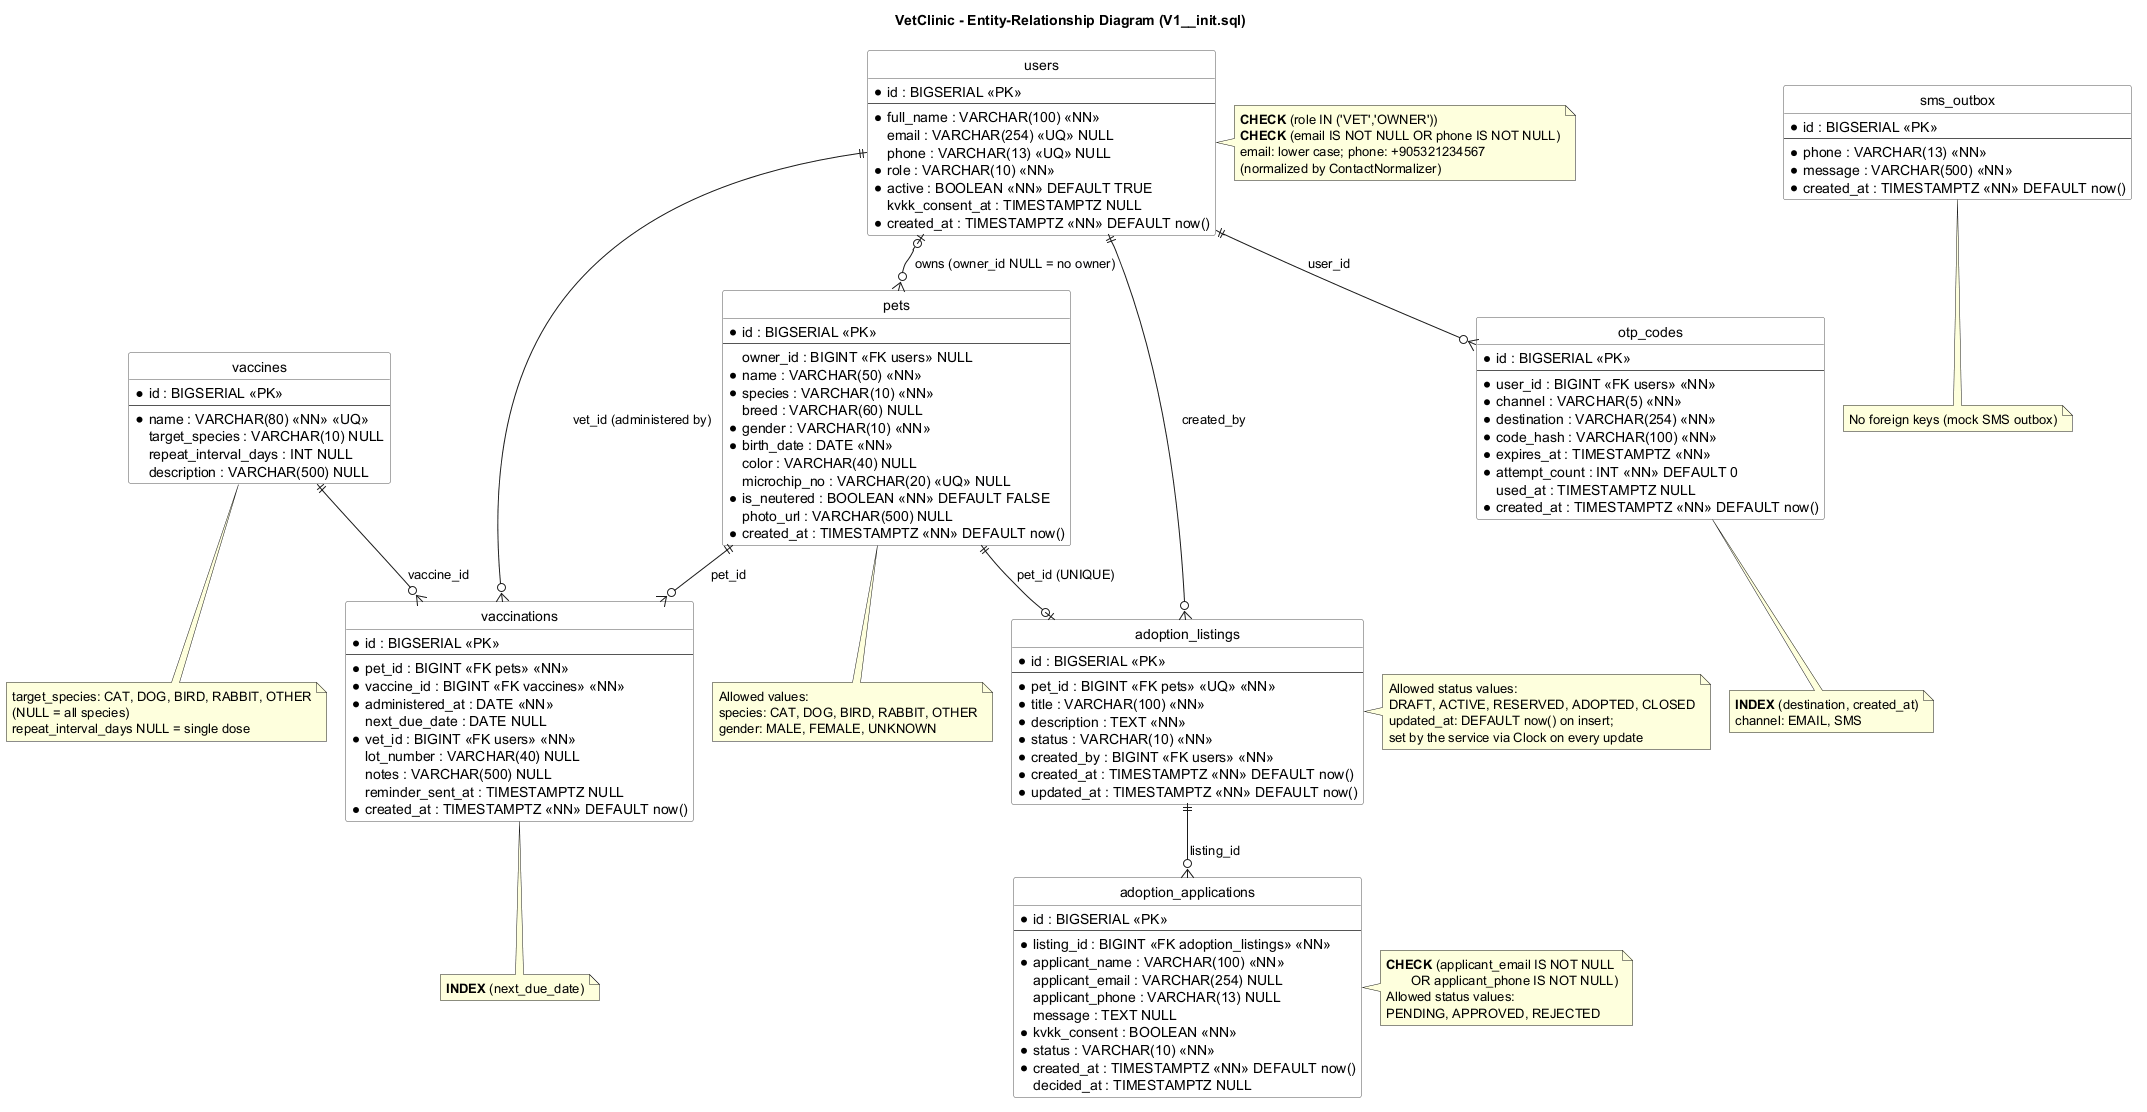

The diagram above was rendered by PlantUML. Its source (embedded in the PNG):
@startuml er
!pragma layout smetana
title VetClinic - Entity-Relationship Diagram (V1__init.sql)

hide circle
skinparam linetype ortho
skinparam class {
  BackgroundColor #FDFDFD
  BorderColor #555555
}

' Legend: PK = primary key, FK = foreign key, UQ = unique, NN = NOT NULL

entity "users" as users {
  * id : BIGSERIAL <<PK>>
  --
  * full_name : VARCHAR(100) <<NN>>
  email : VARCHAR(254) <<UQ>> NULL
  phone : VARCHAR(13) <<UQ>> NULL
  * role : VARCHAR(10) <<NN>>
  * active : BOOLEAN <<NN>> DEFAULT TRUE
  kvkk_consent_at : TIMESTAMPTZ NULL
  * created_at : TIMESTAMPTZ <<NN>> DEFAULT now()
}

entity "pets" as pets {
  * id : BIGSERIAL <<PK>>
  --
  owner_id : BIGINT <<FK users>> NULL
  * name : VARCHAR(50) <<NN>>
  * species : VARCHAR(10) <<NN>>
  breed : VARCHAR(60) NULL
  * gender : VARCHAR(10) <<NN>>
  * birth_date : DATE <<NN>>
  color : VARCHAR(40) NULL
  microchip_no : VARCHAR(20) <<UQ>> NULL
  * is_neutered : BOOLEAN <<NN>> DEFAULT FALSE
  photo_url : VARCHAR(500) NULL
  * created_at : TIMESTAMPTZ <<NN>> DEFAULT now()
}

entity "vaccines" as vaccines {
  * id : BIGSERIAL <<PK>>
  --
  * name : VARCHAR(80) <<NN>> <<UQ>>
  target_species : VARCHAR(10) NULL
  repeat_interval_days : INT NULL
  description : VARCHAR(500) NULL
}

entity "vaccinations" as vaccinations {
  * id : BIGSERIAL <<PK>>
  --
  * pet_id : BIGINT <<FK pets>> <<NN>>
  * vaccine_id : BIGINT <<FK vaccines>> <<NN>>
  * administered_at : DATE <<NN>>
  next_due_date : DATE NULL
  * vet_id : BIGINT <<FK users>> <<NN>>
  lot_number : VARCHAR(40) NULL
  notes : VARCHAR(500) NULL
  reminder_sent_at : TIMESTAMPTZ NULL
  * created_at : TIMESTAMPTZ <<NN>> DEFAULT now()
}

entity "adoption_listings" as listings {
  * id : BIGSERIAL <<PK>>
  --
  * pet_id : BIGINT <<FK pets>> <<UQ>> <<NN>>
  * title : VARCHAR(100) <<NN>>
  * description : TEXT <<NN>>
  * status : VARCHAR(10) <<NN>>
  * created_by : BIGINT <<FK users>> <<NN>>
  * created_at : TIMESTAMPTZ <<NN>> DEFAULT now()
  * updated_at : TIMESTAMPTZ <<NN>> DEFAULT now()
}

entity "adoption_applications" as applications {
  * id : BIGSERIAL <<PK>>
  --
  * listing_id : BIGINT <<FK adoption_listings>> <<NN>>
  * applicant_name : VARCHAR(100) <<NN>>
  applicant_email : VARCHAR(254) NULL
  applicant_phone : VARCHAR(13) NULL
  message : TEXT NULL
  * kvkk_consent : BOOLEAN <<NN>>
  * status : VARCHAR(10) <<NN>>
  * created_at : TIMESTAMPTZ <<NN>> DEFAULT now()
  decided_at : TIMESTAMPTZ NULL
}

entity "otp_codes" as otp {
  * id : BIGSERIAL <<PK>>
  --
  * user_id : BIGINT <<FK users>> <<NN>>
  * channel : VARCHAR(5) <<NN>>
  * destination : VARCHAR(254) <<NN>>
  * code_hash : VARCHAR(100) <<NN>>
  * expires_at : TIMESTAMPTZ <<NN>>
  * attempt_count : INT <<NN>> DEFAULT 0
  used_at : TIMESTAMPTZ NULL
  * created_at : TIMESTAMPTZ <<NN>> DEFAULT now()
}

entity "sms_outbox" as sms {
  * id : BIGSERIAL <<PK>>
  --
  * phone : VARCHAR(13) <<NN>>
  * message : VARCHAR(500) <<NN>>
  * created_at : TIMESTAMPTZ <<NN>> DEFAULT now()
}

' ---- Relationships ----
users |o--o{ pets : "owns (owner_id NULL = no owner)"
pets ||--o{ vaccinations : "pet_id"
vaccines ||--o{ vaccinations : "vaccine_id"
users ||--o{ vaccinations : "vet_id (administered by)"
pets ||--o| listings : "pet_id (UNIQUE)"
users ||--o{ listings : "created_by"
listings ||--o{ applications : "listing_id"
users ||--o{ otp : "user_id"

' ---- CHECK constraints ----
note right of users
  **CHECK** (role IN ('VET','OWNER'))
  **CHECK** (email IS NOT NULL OR phone IS NOT NULL)
  email: lower case; phone: +905321234567
  (normalized by ContactNormalizer)
end note

note right of applications
  **CHECK** (applicant_email IS NOT NULL
         OR applicant_phone IS NOT NULL)
  Allowed status values:
  PENDING, APPROVED, REJECTED
end note

' ---- Allowed values (stored as VARCHAR, @Enumerated(STRING)) ----
note bottom of pets
  Allowed values:
  species: CAT, DOG, BIRD, RABBIT, OTHER
  gender: MALE, FEMALE, UNKNOWN
end note

note bottom of vaccines
  target_species: CAT, DOG, BIRD, RABBIT, OTHER
  (NULL = all species)
  repeat_interval_days NULL = single dose
end note

note bottom of vaccinations
  **INDEX** (next_due_date)
end note

note right of listings
  Allowed status values:
  DRAFT, ACTIVE, RESERVED, ADOPTED, CLOSED
  updated_at: DEFAULT now() on insert;
  set by the service via Clock on every update
end note

note bottom of otp
  **INDEX** (destination, created_at)
  channel: EMAIL, SMS
end note

note bottom of sms
  No foreign keys (mock SMS outbox)
end note

@enduml